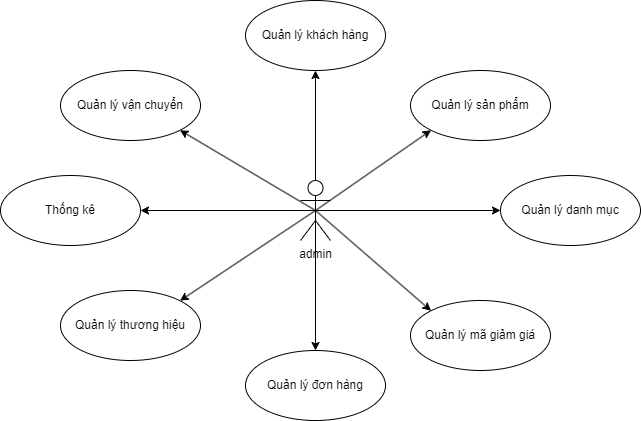

The diagram above was exported from draw.io. Its source (the exported page's mxGraphModel, read from the mxfile embedded in the PNG):
<mxGraphModel dx="1042" dy="565" grid="1" gridSize="10" guides="1" tooltips="1" connect="1" arrows="1" fold="1" page="1" pageScale="1" pageWidth="850" pageHeight="1100" math="0" shadow="0">
  <root>
    <mxCell id="0" />
    <mxCell id="1" parent="0" />
    <mxCell id="2a_TJZhKSC8VaCJn3bgw-10" style="rounded=0;orthogonalLoop=1;jettySize=auto;html=1;exitX=0.5;exitY=0.5;exitDx=0;exitDy=0;exitPerimeter=0;entryX=0.5;entryY=1;entryDx=0;entryDy=0;" edge="1" parent="1" source="2a_TJZhKSC8VaCJn3bgw-1" target="2a_TJZhKSC8VaCJn3bgw-3">
      <mxGeometry relative="1" as="geometry" />
    </mxCell>
    <mxCell id="2a_TJZhKSC8VaCJn3bgw-11" style="rounded=0;orthogonalLoop=1;jettySize=auto;html=1;exitX=0.5;exitY=0.5;exitDx=0;exitDy=0;exitPerimeter=0;entryX=0;entryY=1;entryDx=0;entryDy=0;" edge="1" parent="1" source="2a_TJZhKSC8VaCJn3bgw-1" target="2a_TJZhKSC8VaCJn3bgw-4">
      <mxGeometry relative="1" as="geometry" />
    </mxCell>
    <mxCell id="2a_TJZhKSC8VaCJn3bgw-12" style="rounded=0;orthogonalLoop=1;jettySize=auto;html=1;exitX=0.5;exitY=0.5;exitDx=0;exitDy=0;exitPerimeter=0;" edge="1" parent="1" source="2a_TJZhKSC8VaCJn3bgw-1" target="2a_TJZhKSC8VaCJn3bgw-9">
      <mxGeometry relative="1" as="geometry" />
    </mxCell>
    <mxCell id="2a_TJZhKSC8VaCJn3bgw-13" style="rounded=0;orthogonalLoop=1;jettySize=auto;html=1;exitX=0.5;exitY=0.5;exitDx=0;exitDy=0;exitPerimeter=0;entryX=0;entryY=0;entryDx=0;entryDy=0;" edge="1" parent="1" source="2a_TJZhKSC8VaCJn3bgw-1" target="2a_TJZhKSC8VaCJn3bgw-6">
      <mxGeometry relative="1" as="geometry" />
    </mxCell>
    <mxCell id="2a_TJZhKSC8VaCJn3bgw-14" style="rounded=0;orthogonalLoop=1;jettySize=auto;html=1;exitX=0.5;exitY=0.5;exitDx=0;exitDy=0;exitPerimeter=0;entryX=0;entryY=0.5;entryDx=0;entryDy=0;" edge="1" parent="1" source="2a_TJZhKSC8VaCJn3bgw-1" target="2a_TJZhKSC8VaCJn3bgw-5">
      <mxGeometry relative="1" as="geometry" />
    </mxCell>
    <mxCell id="2a_TJZhKSC8VaCJn3bgw-15" style="rounded=0;orthogonalLoop=1;jettySize=auto;html=1;exitX=0.5;exitY=0.5;exitDx=0;exitDy=0;exitPerimeter=0;entryX=1;entryY=0.5;entryDx=0;entryDy=0;" edge="1" parent="1" source="2a_TJZhKSC8VaCJn3bgw-1" target="2a_TJZhKSC8VaCJn3bgw-8">
      <mxGeometry relative="1" as="geometry" />
    </mxCell>
    <mxCell id="2a_TJZhKSC8VaCJn3bgw-16" style="rounded=0;orthogonalLoop=1;jettySize=auto;html=1;exitX=0.5;exitY=0.5;exitDx=0;exitDy=0;exitPerimeter=0;entryX=1;entryY=1;entryDx=0;entryDy=0;" edge="1" parent="1" source="2a_TJZhKSC8VaCJn3bgw-1" target="2a_TJZhKSC8VaCJn3bgw-2">
      <mxGeometry relative="1" as="geometry" />
    </mxCell>
    <mxCell id="2a_TJZhKSC8VaCJn3bgw-17" style="rounded=0;orthogonalLoop=1;jettySize=auto;html=1;exitX=0.5;exitY=0.5;exitDx=0;exitDy=0;exitPerimeter=0;entryX=1;entryY=0;entryDx=0;entryDy=0;" edge="1" parent="1" source="2a_TJZhKSC8VaCJn3bgw-1" target="2a_TJZhKSC8VaCJn3bgw-7">
      <mxGeometry relative="1" as="geometry" />
    </mxCell>
    <mxCell id="2a_TJZhKSC8VaCJn3bgw-1" value="admin" style="shape=umlActor;html=1;verticalLabelPosition=bottom;verticalAlign=top;align=center;" vertex="1" parent="1">
      <mxGeometry x="400" y="290" width="30" height="60" as="geometry" />
    </mxCell>
    <mxCell id="2a_TJZhKSC8VaCJn3bgw-2" value="Quản lý vận chuyển" style="ellipse;whiteSpace=wrap;html=1;" vertex="1" parent="1">
      <mxGeometry x="160" y="180" width="140" height="70" as="geometry" />
    </mxCell>
    <mxCell id="2a_TJZhKSC8VaCJn3bgw-3" value="Quản lý khách hàng" style="ellipse;whiteSpace=wrap;html=1;" vertex="1" parent="1">
      <mxGeometry x="345" y="110" width="140" height="70" as="geometry" />
    </mxCell>
    <mxCell id="2a_TJZhKSC8VaCJn3bgw-4" value="Quản lý sản phẩm" style="ellipse;whiteSpace=wrap;html=1;" vertex="1" parent="1">
      <mxGeometry x="510" y="180" width="140" height="70" as="geometry" />
    </mxCell>
    <mxCell id="2a_TJZhKSC8VaCJn3bgw-5" value="Quản lý danh mục" style="ellipse;whiteSpace=wrap;html=1;" vertex="1" parent="1">
      <mxGeometry x="600" y="285" width="140" height="70" as="geometry" />
    </mxCell>
    <mxCell id="2a_TJZhKSC8VaCJn3bgw-6" value="Quản lý mã giảm giá" style="ellipse;whiteSpace=wrap;html=1;" vertex="1" parent="1">
      <mxGeometry x="510" y="410" width="140" height="70" as="geometry" />
    </mxCell>
    <mxCell id="2a_TJZhKSC8VaCJn3bgw-7" value="Quản lý thương hiệu" style="ellipse;whiteSpace=wrap;html=1;" vertex="1" parent="1">
      <mxGeometry x="160" y="400" width="140" height="70" as="geometry" />
    </mxCell>
    <mxCell id="2a_TJZhKSC8VaCJn3bgw-8" value="Thống kê" style="ellipse;whiteSpace=wrap;html=1;" vertex="1" parent="1">
      <mxGeometry x="100" y="285" width="140" height="70" as="geometry" />
    </mxCell>
    <mxCell id="2a_TJZhKSC8VaCJn3bgw-9" value="Quản lý đơn hàng" style="ellipse;whiteSpace=wrap;html=1;" vertex="1" parent="1">
      <mxGeometry x="345" y="460" width="140" height="70" as="geometry" />
    </mxCell>
  </root>
</mxGraphModel>